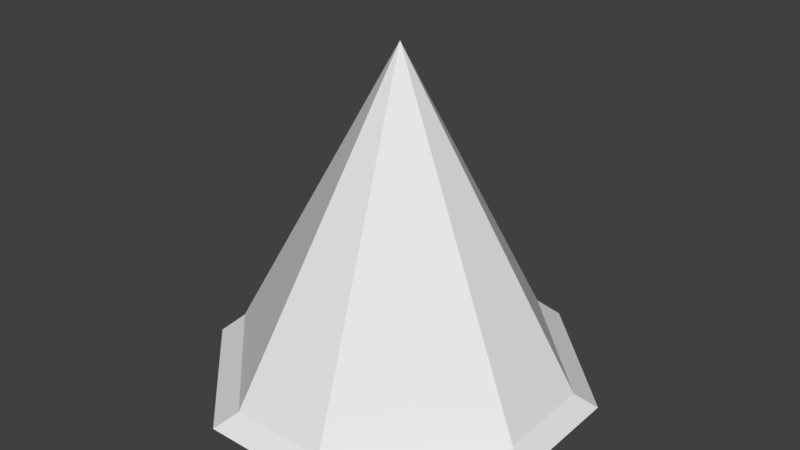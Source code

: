 # Source: A_RoofOct_3x3x3.blend  (saved by Blender 2.79.0; exported with 4.5.12 LTS)
import bpy
from mathutils import Matrix  # noqa: F401  (used for matrix-valued properties, if any)

bpy.ops.wm.read_factory_settings(use_empty=True)
scene = bpy.context.scene
scene.name = 'Scene'

# ---- collections
col_collection_1 = bpy.data.collections.new('Collection 1'); scene.collection.children.link(col_collection_1)

# ---- world
world_world = bpy.data.worlds.new('World'); scene.world = world_world
world_world.color = (0.05088, 0.05088, 0.05088)
world_world.use_sun_shadow = False
world_world.sun_shadow_jitter_overblur = 0.0
world_world.cycles.sampling_method = 'MANUAL'

# ---- meshes
me_cube_001 = bpy.data.meshes.new('Cube.001')
me_cube_001.from_pydata([(0.0, 2.0, 0.0), (0.0, 1.0, 0.0), (2.0, 3.0, 0.0), (1.0, 3.0, 0.0), (3.0, 1.0, 0.0), (3.0, 2.0, 0.0), (1.0, 0.0, 0.0), (2.0, 0.0, 0.0), (3.2, 1.0, 0.0), (3.2, 2.0, 0.0), (1.0, -0.2, 0.0), (2.0, -0.2, 0.0), (-0.2, 2.0, 0.0), (-0.2, 1.0, 0.0), (2.0, 3.2, 0.0), (1.0, 3.2, 0.0), (1.5, 1.5, 3.0), (1.5, 1.5, 3.2), (0.0, 2.0, -0.2), (0.0, 1.0, -0.2), (2.0, 3.0, -0.2), (1.0, 3.0, -0.2), (3.0, 1.0, -0.2), (3.0, 2.0, -0.2), (1.0, 0.0, -0.2), (2.0, 0.0, -0.2), (3.373, 2.173, -0.1732), (2.173, 3.373, -0.1732), (2.173, 3.173, -0.3732), (3.173, 2.173, -0.3732), (3.373, 0.8268, -0.1732), (2.173, -0.3732, -0.1732), (3.173, 0.8268, -0.3732), (2.173, -0.1732, -0.3732), (0.8268, -0.3732, -0.1732), (-0.3732, 0.8268, -0.1732), (-0.1732, 0.8268, -0.3732), (0.8268, -0.1732, -0.3732), (-0.3732, 2.173, -0.1732), (0.8268, 3.373, -0.1732), (-0.1732, 2.173, -0.3732), (0.8268, 3.173, -0.3732)], [], [(1, 0, 16), (5, 9, 8, 4), (7, 11, 10, 6), (1, 13, 12, 0), (3, 15, 14, 2), (2, 14, 9, 5), (3, 0, 12, 15), (7, 4, 8, 11), (1, 6, 10, 13), (6, 1, 16), (3, 16, 0), (3, 2, 16), (5, 16, 2), (5, 4, 16), (7, 16, 4), (7, 6, 16), (15, 12, 17), (13, 17, 12), (13, 10, 17), (11, 17, 10), (11, 8, 17), (9, 17, 8), (14, 17, 9), (15, 17, 14), (7, 4, 22, 25), (6, 7, 25, 24), (2, 3, 21, 20), (5, 2, 20, 23), (3, 0, 18, 21), (4, 5, 23, 22), (1, 19, 18, 0), (1, 6, 24, 19), (18, 40, 38, 12), (15, 21, 20, 14), (20, 28, 27, 14), (9, 23, 22, 8), (22, 32, 30, 8), (11, 25, 24, 10), (19, 24, 37, 36), (13, 19, 18, 12), (26, 29, 28, 27), (9, 26, 29, 23), (23, 20, 28, 29), (14, 9, 26, 27), (32, 30, 31, 33), (25, 22, 32, 33), (11, 31, 33, 25), (8, 11, 31, 30), (37, 34, 35, 36), (10, 13, 35, 34), (13, 35, 36, 19), (24, 37, 34, 10), (39, 41, 40, 38), (12, 15, 39, 38), (15, 39, 41, 21), (21, 18, 40, 41), (15, 14, 27, 39), (21, 41, 28, 20), (28, 41, 39, 27), (38, 35, 13, 12), (18, 19, 36, 40), (38, 40, 36, 35), (34, 31, 11, 10), (24, 25, 33, 37), (34, 37, 33, 31), (8, 30, 26, 9), (32, 22, 23, 29), (32, 29, 26, 30)])
me_cube_001.use_remesh_preserve_volume = False
me_cube_001.use_remesh_preserve_attributes = False
me_cube_001.use_mirror_vertex_groups = False
me_cube_001.update()

# ---- objects
ob_roofoct_3x3x3 = bpy.data.objects.new('RoofOct_3x3x3', me_cube_001)

# ---- transforms, parenting, visibility, modifiers, constraints
ob_roofoct_3x3x3.location = (0.0, 0.0, 0.0)
ob_roofoct_3x3x3.lineart.crease_threshold = 0.0

# ---- collection membership
col_collection_1.objects.link(ob_roofoct_3x3x3)

# ---- scene / render settings (as saved in the file)
scene.frame_start = 1; scene.frame_end = 250; scene.frame_set(1)
scene.render.engine = 'BLENDER_EEVEE_NEXT'
scene.render.resolution_percentage = 50
scene.render.dither_intensity = 0.0
scene.cycles.use_denoising = False
scene.cycles.samples = 128
scene.cycles.sampling_pattern = 'TABULATED_SOBOL'
scene.cycles.use_adaptive_sampling = False
scene.cycles.use_light_tree = False
scene.cycles.blur_glossy = 0.0
scene.cycles.sample_clamp_indirect = 0.0
scene.view_settings.view_transform = 'Standard'
bpy.context.view_layer.update()

# ---- added for rendering (the .blend has no active camera and no usable light): camera, sun
cam_auto = bpy.data.cameras.new('AutoCamera')
cam_auto.lens = 50.0
cam_auto.sensor_width = 36.0
cam_auto.clip_end = 1000.0
ob_auto_camera = bpy.data.objects.new('AutoCamera', cam_auto)
scene.collection.objects.link(ob_auto_camera)
ob_auto_camera.location = (7.41268, -5.59522, 6.14354)
ob_auto_camera.rotation_euler = (1.09748, -7.21219e-08, 0.694738)
scene.camera = ob_auto_camera
light_auto_sun = bpy.data.lights.new('AutoSun', 'SUN')
light_auto_sun.energy = 3.0
light_auto_sun.angle = 0.0523599
ob_auto_sun = bpy.data.objects.new('AutoSun', light_auto_sun)
scene.collection.objects.link(ob_auto_sun)
ob_auto_sun.rotation_euler = (0.872665, 0.174533, 0.523599)
bpy.context.view_layer.update()
